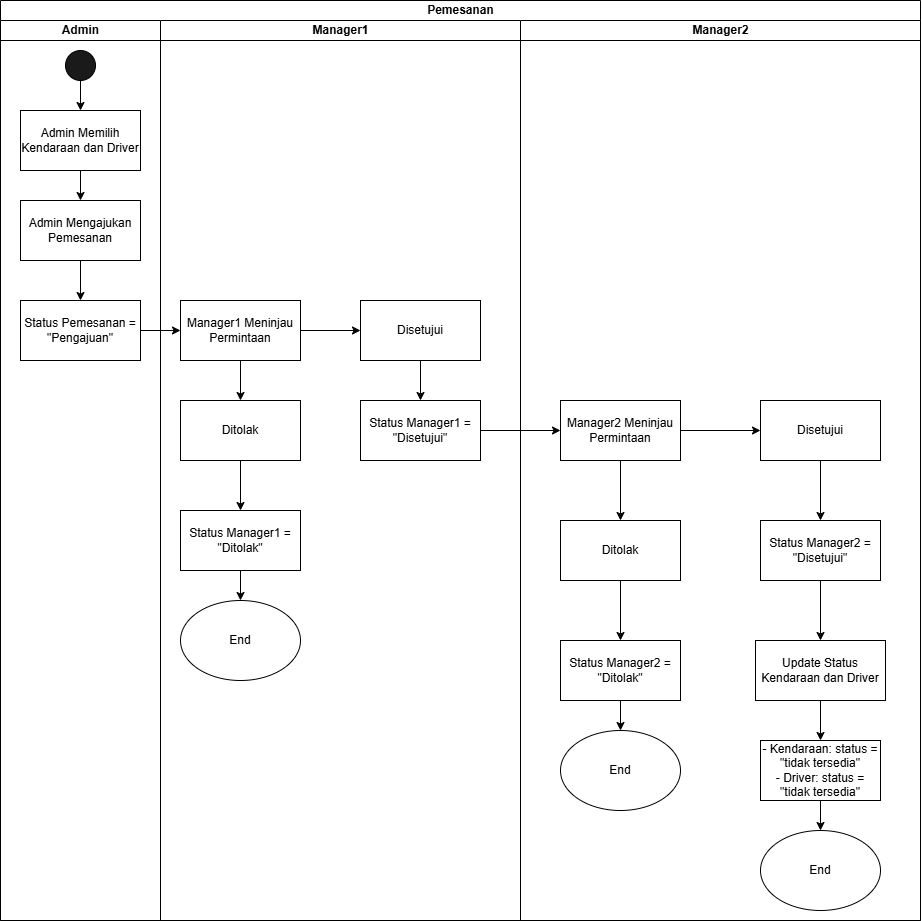

The diagram above was exported from draw.io. Its source (the exported page's mxGraphModel, read from the mxfile embedded in the PNG):
<mxGraphModel dx="2625" dy="1393" grid="1" gridSize="10" guides="1" tooltips="1" connect="1" arrows="1" fold="1" page="1" pageScale="1" pageWidth="850" pageHeight="1100" math="0" shadow="0">
  <root>
    <mxCell id="0" />
    <mxCell id="1" parent="0" />
    <mxCell id="2" value="Pemesanan" style="swimlane;childLayout=stackLayout;resizeParent=1;resizeParentMax=0;startSize=20;html=1;" vertex="1" parent="1">
      <mxGeometry x="240" y="80" width="920" height="920" as="geometry" />
    </mxCell>
    <mxCell id="3" value="Admin" style="swimlane;startSize=20;html=1;" vertex="1" parent="2">
      <mxGeometry y="20" width="160" height="900" as="geometry" />
    </mxCell>
    <mxCell id="4" style="edgeStyle=orthogonalEdgeStyle;rounded=0;orthogonalLoop=1;jettySize=auto;html=1;" edge="1" parent="3" source="5" target="7">
      <mxGeometry relative="1" as="geometry" />
    </mxCell>
    <mxCell id="5" value="" style="ellipse;whiteSpace=wrap;html=1;aspect=fixed;fillColor=#1A1A1A;" vertex="1" parent="3">
      <mxGeometry x="65" y="30" width="30" height="30" as="geometry" />
    </mxCell>
    <mxCell id="6" style="edgeStyle=orthogonalEdgeStyle;rounded=0;orthogonalLoop=1;jettySize=auto;html=1;" edge="1" parent="3" source="7" target="9">
      <mxGeometry relative="1" as="geometry" />
    </mxCell>
    <mxCell id="7" value="Admin Memilih Kendaraan dan Driver" style="rounded=0;whiteSpace=wrap;html=1;" vertex="1" parent="3">
      <mxGeometry x="19.999999999999545" y="90" width="120" height="60" as="geometry" />
    </mxCell>
    <mxCell id="8" style="edgeStyle=orthogonalEdgeStyle;rounded=0;orthogonalLoop=1;jettySize=auto;html=1;entryX=0.5;entryY=0;entryDx=0;entryDy=0;" edge="1" parent="3" source="9" target="10">
      <mxGeometry relative="1" as="geometry" />
    </mxCell>
    <mxCell id="9" value="Admin Mengajukan Pemesanan" style="rounded=0;whiteSpace=wrap;html=1;" vertex="1" parent="3">
      <mxGeometry x="19.999999999999545" y="180" width="120" height="60" as="geometry" />
    </mxCell>
    <mxCell id="10" value="Status Pemesanan = &lt;span class=&quot;hljs-string&quot;&gt;&quot;Pengajuan&quot;&lt;/span&gt;" style="rounded=0;whiteSpace=wrap;html=1;" vertex="1" parent="3">
      <mxGeometry x="19.999999999999545" y="280" width="120" height="60" as="geometry" />
    </mxCell>
    <mxCell id="11" value="Manager1" style="swimlane;startSize=20;html=1;" vertex="1" parent="2">
      <mxGeometry x="160" y="20" width="360" height="900" as="geometry" />
    </mxCell>
    <mxCell id="12" style="edgeStyle=orthogonalEdgeStyle;rounded=0;orthogonalLoop=1;jettySize=auto;html=1;entryX=0;entryY=0.5;entryDx=0;entryDy=0;" edge="1" parent="11" source="14" target="16">
      <mxGeometry relative="1" as="geometry" />
    </mxCell>
    <mxCell id="13" style="edgeStyle=orthogonalEdgeStyle;rounded=0;orthogonalLoop=1;jettySize=auto;html=1;entryX=0.5;entryY=0;entryDx=0;entryDy=0;" edge="1" parent="11" source="14" target="19">
      <mxGeometry relative="1" as="geometry" />
    </mxCell>
    <mxCell id="14" value="Manager1 Meninjau Permintaan" style="rounded=0;whiteSpace=wrap;html=1;" vertex="1" parent="11">
      <mxGeometry x="20" y="280" width="120" height="60" as="geometry" />
    </mxCell>
    <mxCell id="15" style="edgeStyle=orthogonalEdgeStyle;rounded=0;orthogonalLoop=1;jettySize=auto;html=1;entryX=0.5;entryY=0;entryDx=0;entryDy=0;" edge="1" parent="11" source="16" target="17">
      <mxGeometry relative="1" as="geometry" />
    </mxCell>
    <mxCell id="16" value="Disetujui" style="rounded=0;whiteSpace=wrap;html=1;" vertex="1" parent="11">
      <mxGeometry x="200" y="280" width="120" height="60" as="geometry" />
    </mxCell>
    <mxCell id="17" value="Status Manager1 = &lt;span class=&quot;hljs-string&quot;&gt;&quot;Disetujui&quot;&lt;/span&gt;" style="rounded=0;whiteSpace=wrap;html=1;" vertex="1" parent="11">
      <mxGeometry x="200" y="380" width="120" height="60" as="geometry" />
    </mxCell>
    <mxCell id="18" style="edgeStyle=orthogonalEdgeStyle;rounded=0;orthogonalLoop=1;jettySize=auto;html=1;" edge="1" parent="11" source="19" target="21">
      <mxGeometry relative="1" as="geometry" />
    </mxCell>
    <mxCell id="19" value="Ditolak" style="rounded=0;whiteSpace=wrap;html=1;" vertex="1" parent="11">
      <mxGeometry x="20" y="380" width="120" height="60" as="geometry" />
    </mxCell>
    <mxCell id="20" style="edgeStyle=orthogonalEdgeStyle;rounded=0;orthogonalLoop=1;jettySize=auto;html=1;" edge="1" parent="11" source="21" target="22">
      <mxGeometry relative="1" as="geometry" />
    </mxCell>
    <mxCell id="21" value="Status Manager1 = &lt;span class=&quot;hljs-string&quot;&gt;&quot;Ditolak&quot;&lt;/span&gt;" style="rounded=0;whiteSpace=wrap;html=1;" vertex="1" parent="11">
      <mxGeometry x="20" y="490" width="120" height="60" as="geometry" />
    </mxCell>
    <mxCell id="22" value="End" style="ellipse;whiteSpace=wrap;html=1;" vertex="1" parent="11">
      <mxGeometry x="20" y="580" width="120" height="80" as="geometry" />
    </mxCell>
    <mxCell id="23" value="Manager2" style="swimlane;startSize=20;html=1;" vertex="1" parent="2">
      <mxGeometry x="520" y="20" width="400" height="900" as="geometry" />
    </mxCell>
    <mxCell id="24" style="edgeStyle=orthogonalEdgeStyle;rounded=0;orthogonalLoop=1;jettySize=auto;html=1;" edge="1" parent="23" source="26" target="28">
      <mxGeometry relative="1" as="geometry" />
    </mxCell>
    <mxCell id="25" style="edgeStyle=orthogonalEdgeStyle;rounded=0;orthogonalLoop=1;jettySize=auto;html=1;" edge="1" parent="23" source="26" target="37">
      <mxGeometry relative="1" as="geometry" />
    </mxCell>
    <mxCell id="26" value="Manager2 Meninjau Permintaan" style="rounded=0;whiteSpace=wrap;html=1;" vertex="1" parent="23">
      <mxGeometry x="40" y="380" width="120" height="60" as="geometry" />
    </mxCell>
    <mxCell id="27" style="edgeStyle=orthogonalEdgeStyle;rounded=0;orthogonalLoop=1;jettySize=auto;html=1;" edge="1" parent="23" source="28" target="30">
      <mxGeometry relative="1" as="geometry" />
    </mxCell>
    <mxCell id="28" value="Disetujui" style="rounded=0;whiteSpace=wrap;html=1;" vertex="1" parent="23">
      <mxGeometry x="240" y="380" width="120" height="60" as="geometry" />
    </mxCell>
    <mxCell id="29" style="edgeStyle=orthogonalEdgeStyle;rounded=0;orthogonalLoop=1;jettySize=auto;html=1;entryX=0.5;entryY=0;entryDx=0;entryDy=0;" edge="1" parent="23" source="30" target="32">
      <mxGeometry relative="1" as="geometry" />
    </mxCell>
    <mxCell id="30" value="Status Manager2 = &lt;span class=&quot;hljs-string&quot;&gt;&quot;Disetujui&quot;&lt;/span&gt;" style="rounded=0;whiteSpace=wrap;html=1;" vertex="1" parent="23">
      <mxGeometry x="240" y="500" width="120" height="60" as="geometry" />
    </mxCell>
    <mxCell id="31" style="edgeStyle=orthogonalEdgeStyle;rounded=0;orthogonalLoop=1;jettySize=auto;html=1;entryX=0.5;entryY=0;entryDx=0;entryDy=0;" edge="1" parent="23" source="32" target="34">
      <mxGeometry relative="1" as="geometry" />
    </mxCell>
    <mxCell id="32" value="Update Status Kendaraan dan Driver" style="rounded=0;whiteSpace=wrap;html=1;" vertex="1" parent="23">
      <mxGeometry x="235" y="620" width="130" height="60" as="geometry" />
    </mxCell>
    <mxCell id="33" style="edgeStyle=orthogonalEdgeStyle;rounded=0;orthogonalLoop=1;jettySize=auto;html=1;entryX=0.5;entryY=0;entryDx=0;entryDy=0;" edge="1" parent="23" source="34" target="35">
      <mxGeometry relative="1" as="geometry" />
    </mxCell>
    <mxCell id="34" value="- Kendaraan: status = &lt;span class=&quot;hljs-string&quot;&gt;&quot;tidak tersedia&quot;&lt;/span&gt;&lt;br/&gt;  - Driver: status = &lt;span class=&quot;hljs-string&quot;&gt;&quot;tidak tersedia&quot;&lt;/span&gt;" style="rounded=0;whiteSpace=wrap;html=1;" vertex="1" parent="23">
      <mxGeometry x="240" y="720" width="120" height="60" as="geometry" />
    </mxCell>
    <mxCell id="35" value="End" style="ellipse;whiteSpace=wrap;html=1;" vertex="1" parent="23">
      <mxGeometry x="240" y="810" width="120" height="80" as="geometry" />
    </mxCell>
    <mxCell id="36" style="edgeStyle=orthogonalEdgeStyle;rounded=0;orthogonalLoop=1;jettySize=auto;html=1;" edge="1" parent="23" source="37" target="39">
      <mxGeometry relative="1" as="geometry" />
    </mxCell>
    <mxCell id="37" value="Ditolak" style="rounded=0;whiteSpace=wrap;html=1;" vertex="1" parent="23">
      <mxGeometry x="40" y="500" width="120" height="60" as="geometry" />
    </mxCell>
    <mxCell id="38" style="edgeStyle=orthogonalEdgeStyle;rounded=0;orthogonalLoop=1;jettySize=auto;html=1;" edge="1" parent="23" source="39" target="40">
      <mxGeometry relative="1" as="geometry" />
    </mxCell>
    <mxCell id="39" value="Status Manager2 = &lt;span class=&quot;hljs-string&quot;&gt;&quot;Ditolak&quot;&lt;/span&gt;" style="rounded=0;whiteSpace=wrap;html=1;" vertex="1" parent="23">
      <mxGeometry x="40" y="620" width="120" height="60" as="geometry" />
    </mxCell>
    <mxCell id="40" value="End" style="ellipse;whiteSpace=wrap;html=1;" vertex="1" parent="23">
      <mxGeometry x="40" y="710" width="120" height="80" as="geometry" />
    </mxCell>
    <mxCell id="41" style="edgeStyle=orthogonalEdgeStyle;rounded=0;orthogonalLoop=1;jettySize=auto;html=1;" edge="1" parent="2" source="10" target="14">
      <mxGeometry relative="1" as="geometry" />
    </mxCell>
    <mxCell id="42" style="edgeStyle=orthogonalEdgeStyle;rounded=0;orthogonalLoop=1;jettySize=auto;html=1;" edge="1" parent="2" source="17" target="26">
      <mxGeometry relative="1" as="geometry" />
    </mxCell>
  </root>
</mxGraphModel>